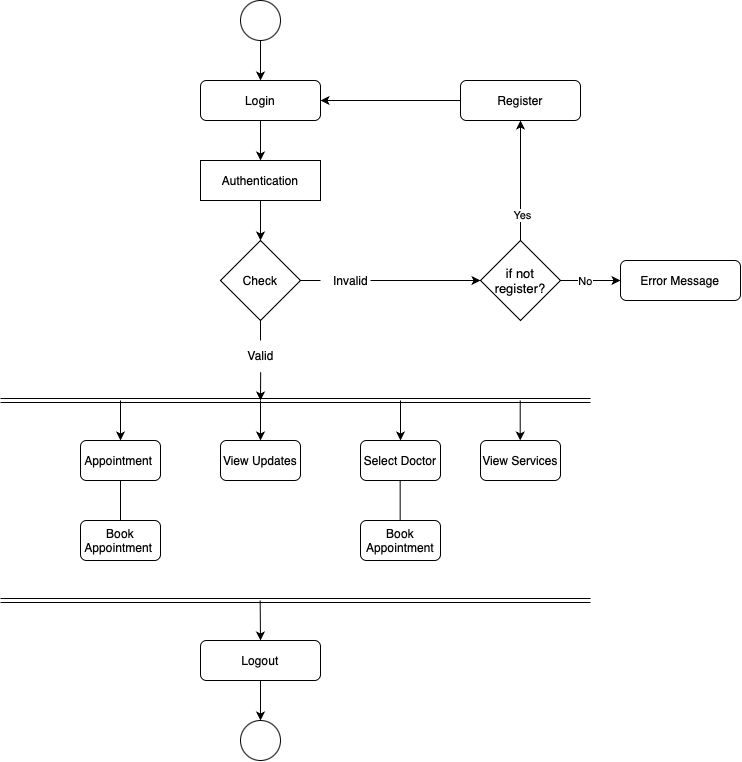

The diagram above was exported from draw.io. Its source (the exported page's mxGraphModel, read from the mxfile embedded in the PNG):
<mxGraphModel dx="1363" dy="924" grid="1" gridSize="10" guides="1" tooltips="1" connect="1" arrows="1" fold="1" page="1" pageScale="1" pageWidth="827" pageHeight="1169" math="0" shadow="0">
  <root>
    <mxCell id="0" />
    <mxCell id="1" parent="0" />
    <mxCell id="zbJL4sM6zBf165YFUX5D-8" value="" style="edgeStyle=orthogonalEdgeStyle;rounded=0;orthogonalLoop=1;jettySize=auto;html=1;" edge="1" parent="1" source="zbJL4sM6zBf165YFUX5D-1" target="zbJL4sM6zBf165YFUX5D-3">
      <mxGeometry relative="1" as="geometry" />
    </mxCell>
    <mxCell id="zbJL4sM6zBf165YFUX5D-1" value="" style="ellipse;whiteSpace=wrap;html=1;aspect=fixed;" vertex="1" parent="1">
      <mxGeometry x="400" y="40" width="40" height="40" as="geometry" />
    </mxCell>
    <mxCell id="zbJL4sM6zBf165YFUX5D-9" value="" style="edgeStyle=orthogonalEdgeStyle;rounded=0;orthogonalLoop=1;jettySize=auto;html=1;" edge="1" parent="1" source="zbJL4sM6zBf165YFUX5D-3" target="zbJL4sM6zBf165YFUX5D-4">
      <mxGeometry relative="1" as="geometry" />
    </mxCell>
    <mxCell id="zbJL4sM6zBf165YFUX5D-3" value="Login" style="rounded=1;whiteSpace=wrap;html=1;" vertex="1" parent="1">
      <mxGeometry x="360" y="120" width="120" height="40" as="geometry" />
    </mxCell>
    <mxCell id="zbJL4sM6zBf165YFUX5D-10" value="" style="edgeStyle=orthogonalEdgeStyle;rounded=0;orthogonalLoop=1;jettySize=auto;html=1;" edge="1" parent="1" source="zbJL4sM6zBf165YFUX5D-4" target="zbJL4sM6zBf165YFUX5D-5">
      <mxGeometry relative="1" as="geometry" />
    </mxCell>
    <mxCell id="zbJL4sM6zBf165YFUX5D-4" value="Authentication" style="rounded=0;whiteSpace=wrap;html=1;" vertex="1" parent="1">
      <mxGeometry x="360" y="200" width="120" height="40" as="geometry" />
    </mxCell>
    <mxCell id="zbJL4sM6zBf165YFUX5D-5" value="Check" style="rhombus;whiteSpace=wrap;html=1;" vertex="1" parent="1">
      <mxGeometry x="380" y="280" width="80" height="80" as="geometry" />
    </mxCell>
    <mxCell id="zbJL4sM6zBf165YFUX5D-6" value="Invalid" style="text;html=1;align=center;verticalAlign=middle;resizable=0;points=[];autosize=1;strokeColor=none;fillColor=none;" vertex="1" parent="1">
      <mxGeometry x="480" y="305" width="60" height="30" as="geometry" />
    </mxCell>
    <mxCell id="zbJL4sM6zBf165YFUX5D-7" value="Valid" style="text;html=1;align=center;verticalAlign=middle;resizable=0;points=[];autosize=1;strokeColor=none;fillColor=none;" vertex="1" parent="1">
      <mxGeometry x="395" y="380" width="50" height="30" as="geometry" />
    </mxCell>
    <mxCell id="zbJL4sM6zBf165YFUX5D-14" value="" style="endArrow=none;html=1;rounded=0;exitX=1;exitY=0.5;exitDx=0;exitDy=0;" edge="1" parent="1" source="zbJL4sM6zBf165YFUX5D-5" target="zbJL4sM6zBf165YFUX5D-6">
      <mxGeometry width="50" height="50" relative="1" as="geometry">
        <mxPoint x="440" y="340" as="sourcePoint" />
        <mxPoint x="490" y="290" as="targetPoint" />
      </mxGeometry>
    </mxCell>
    <mxCell id="zbJL4sM6zBf165YFUX5D-15" value="" style="endArrow=none;html=1;rounded=0;exitX=0.5;exitY=1;exitDx=0;exitDy=0;" edge="1" parent="1" source="zbJL4sM6zBf165YFUX5D-5" target="zbJL4sM6zBf165YFUX5D-7">
      <mxGeometry width="50" height="50" relative="1" as="geometry">
        <mxPoint x="470" y="330" as="sourcePoint" />
        <mxPoint x="490" y="330" as="targetPoint" />
      </mxGeometry>
    </mxCell>
    <mxCell id="zbJL4sM6zBf165YFUX5D-16" value="" style="shape=link;html=1;rounded=0;" edge="1" parent="1">
      <mxGeometry width="100" relative="1" as="geometry">
        <mxPoint x="160" y="440" as="sourcePoint" />
        <mxPoint x="750" y="440" as="targetPoint" />
      </mxGeometry>
    </mxCell>
    <mxCell id="zbJL4sM6zBf165YFUX5D-17" value="" style="endArrow=classic;html=1;rounded=0;exitX=0.503;exitY=1.057;exitDx=0;exitDy=0;exitPerimeter=0;" edge="1" parent="1" source="zbJL4sM6zBf165YFUX5D-7">
      <mxGeometry width="50" height="50" relative="1" as="geometry">
        <mxPoint x="440" y="410" as="sourcePoint" />
        <mxPoint x="420" y="440" as="targetPoint" />
      </mxGeometry>
    </mxCell>
    <mxCell id="zbJL4sM6zBf165YFUX5D-18" value="Appointment&amp;nbsp;" style="rounded=1;whiteSpace=wrap;html=1;" vertex="1" parent="1">
      <mxGeometry x="240" y="480" width="80" height="40" as="geometry" />
    </mxCell>
    <mxCell id="zbJL4sM6zBf165YFUX5D-19" value="Select Doctor" style="rounded=1;whiteSpace=wrap;html=1;" vertex="1" parent="1">
      <mxGeometry x="520" y="480" width="80" height="40" as="geometry" />
    </mxCell>
    <mxCell id="zbJL4sM6zBf165YFUX5D-24" value="" style="endArrow=classic;html=1;rounded=0;entryX=0.5;entryY=0;entryDx=0;entryDy=0;" edge="1" parent="1" target="zbJL4sM6zBf165YFUX5D-18">
      <mxGeometry width="50" height="50" relative="1" as="geometry">
        <mxPoint x="280" y="440" as="sourcePoint" />
        <mxPoint x="430" y="450" as="targetPoint" />
      </mxGeometry>
    </mxCell>
    <mxCell id="zbJL4sM6zBf165YFUX5D-25" value="" style="endArrow=classic;html=1;rounded=0;entryX=0.5;entryY=0;entryDx=0;entryDy=0;" edge="1" parent="1" target="zbJL4sM6zBf165YFUX5D-19">
      <mxGeometry width="50" height="50" relative="1" as="geometry">
        <mxPoint x="560" y="440" as="sourcePoint" />
        <mxPoint x="280" y="460" as="targetPoint" />
      </mxGeometry>
    </mxCell>
    <mxCell id="zbJL4sM6zBf165YFUX5D-57" value="" style="endArrow=none;html=1;rounded=0;entryX=0.5;entryY=1;entryDx=0;entryDy=0;" edge="1" parent="1" target="zbJL4sM6zBf165YFUX5D-18">
      <mxGeometry width="50" height="50" relative="1" as="geometry">
        <mxPoint x="280" y="560" as="sourcePoint" />
        <mxPoint x="450" y="480" as="targetPoint" />
      </mxGeometry>
    </mxCell>
    <mxCell id="zbJL4sM6zBf165YFUX5D-63" value="" style="shape=link;html=1;rounded=0;" edge="1" parent="1">
      <mxGeometry width="100" relative="1" as="geometry">
        <mxPoint x="160" y="640" as="sourcePoint" />
        <mxPoint x="750" y="640" as="targetPoint" />
      </mxGeometry>
    </mxCell>
    <mxCell id="zbJL4sM6zBf165YFUX5D-64" value="" style="endArrow=classic;html=1;rounded=0;" edge="1" parent="1">
      <mxGeometry width="50" height="50" relative="1" as="geometry">
        <mxPoint x="419.66" y="640" as="sourcePoint" />
        <mxPoint x="420" y="680" as="targetPoint" />
      </mxGeometry>
    </mxCell>
    <mxCell id="zbJL4sM6zBf165YFUX5D-67" value="" style="edgeStyle=orthogonalEdgeStyle;rounded=0;orthogonalLoop=1;jettySize=auto;html=1;" edge="1" parent="1" source="zbJL4sM6zBf165YFUX5D-65" target="zbJL4sM6zBf165YFUX5D-66">
      <mxGeometry relative="1" as="geometry" />
    </mxCell>
    <mxCell id="zbJL4sM6zBf165YFUX5D-65" value="Logout" style="rounded=1;whiteSpace=wrap;html=1;" vertex="1" parent="1">
      <mxGeometry x="360" y="680" width="120" height="40" as="geometry" />
    </mxCell>
    <mxCell id="zbJL4sM6zBf165YFUX5D-66" value="" style="ellipse;whiteSpace=wrap;html=1;aspect=fixed;" vertex="1" parent="1">
      <mxGeometry x="400" y="760" width="40" height="40" as="geometry" />
    </mxCell>
    <mxCell id="zbJL4sM6zBf165YFUX5D-88" value="" style="endArrow=classic;html=1;rounded=0;" edge="1" parent="1">
      <mxGeometry width="50" height="50" relative="1" as="geometry">
        <mxPoint x="530" y="320" as="sourcePoint" />
        <mxPoint x="640" y="320" as="targetPoint" />
      </mxGeometry>
    </mxCell>
    <mxCell id="zbJL4sM6zBf165YFUX5D-90" value="&lt;font style=&quot;font-size: 13px;&quot;&gt;if not register?&lt;/font&gt;" style="rhombus;whiteSpace=wrap;html=1;" vertex="1" parent="1">
      <mxGeometry x="640" y="280" width="80" height="80" as="geometry" />
    </mxCell>
    <mxCell id="zbJL4sM6zBf165YFUX5D-93" value="Error Message" style="rounded=1;whiteSpace=wrap;html=1;" vertex="1" parent="1">
      <mxGeometry x="780" y="300" width="120" height="40" as="geometry" />
    </mxCell>
    <mxCell id="zbJL4sM6zBf165YFUX5D-95" value="Register" style="rounded=1;whiteSpace=wrap;html=1;" vertex="1" parent="1">
      <mxGeometry x="620" y="120" width="120" height="40" as="geometry" />
    </mxCell>
    <mxCell id="zbJL4sM6zBf165YFUX5D-96" value="" style="endArrow=classic;html=1;rounded=0;entryX=1;entryY=0.5;entryDx=0;entryDy=0;exitX=0;exitY=0.5;exitDx=0;exitDy=0;" edge="1" parent="1" source="zbJL4sM6zBf165YFUX5D-95" target="zbJL4sM6zBf165YFUX5D-3">
      <mxGeometry width="50" height="50" relative="1" as="geometry">
        <mxPoint x="600" y="340" as="sourcePoint" />
        <mxPoint x="650" y="290" as="targetPoint" />
      </mxGeometry>
    </mxCell>
    <mxCell id="zbJL4sM6zBf165YFUX5D-97" value="" style="endArrow=classic;html=1;rounded=0;entryX=0.5;entryY=1;entryDx=0;entryDy=0;exitX=0.5;exitY=0;exitDx=0;exitDy=0;" edge="1" parent="1" source="zbJL4sM6zBf165YFUX5D-90" target="zbJL4sM6zBf165YFUX5D-95">
      <mxGeometry width="50" height="50" relative="1" as="geometry">
        <mxPoint x="600" y="340" as="sourcePoint" />
        <mxPoint x="650" y="290" as="targetPoint" />
      </mxGeometry>
    </mxCell>
    <mxCell id="zbJL4sM6zBf165YFUX5D-98" value="Yes" style="edgeLabel;html=1;align=center;verticalAlign=middle;resizable=0;points=[];" vertex="1" connectable="0" parent="zbJL4sM6zBf165YFUX5D-97">
      <mxGeometry x="-0.5782" y="-1" relative="1" as="geometry">
        <mxPoint as="offset" />
      </mxGeometry>
    </mxCell>
    <mxCell id="zbJL4sM6zBf165YFUX5D-99" value="" style="endArrow=classic;html=1;rounded=0;entryX=0;entryY=0.5;entryDx=0;entryDy=0;exitX=1;exitY=0.5;exitDx=0;exitDy=0;" edge="1" parent="1" source="zbJL4sM6zBf165YFUX5D-90" target="zbJL4sM6zBf165YFUX5D-93">
      <mxGeometry width="50" height="50" relative="1" as="geometry">
        <mxPoint x="600" y="340" as="sourcePoint" />
        <mxPoint x="650" y="290" as="targetPoint" />
      </mxGeometry>
    </mxCell>
    <mxCell id="zbJL4sM6zBf165YFUX5D-100" value="No" style="edgeLabel;html=1;align=center;verticalAlign=middle;resizable=0;points=[];" vertex="1" connectable="0" parent="zbJL4sM6zBf165YFUX5D-99">
      <mxGeometry x="-0.1747" relative="1" as="geometry">
        <mxPoint as="offset" />
      </mxGeometry>
    </mxCell>
    <mxCell id="zbJL4sM6zBf165YFUX5D-101" value="Book Appointment&amp;nbsp;" style="rounded=1;whiteSpace=wrap;html=1;" vertex="1" parent="1">
      <mxGeometry x="240" y="560" width="80" height="40" as="geometry" />
    </mxCell>
    <mxCell id="zbJL4sM6zBf165YFUX5D-102" value="Book Appointment" style="rounded=1;whiteSpace=wrap;html=1;" vertex="1" parent="1">
      <mxGeometry x="520" y="560" width="80" height="40" as="geometry" />
    </mxCell>
    <mxCell id="zbJL4sM6zBf165YFUX5D-103" value="" style="endArrow=none;html=1;rounded=0;entryX=0.5;entryY=1;entryDx=0;entryDy=0;" edge="1" parent="1">
      <mxGeometry width="50" height="50" relative="1" as="geometry">
        <mxPoint x="559.6600000000001" y="560" as="sourcePoint" />
        <mxPoint x="559.6600000000001" y="520" as="targetPoint" />
      </mxGeometry>
    </mxCell>
    <mxCell id="zbJL4sM6zBf165YFUX5D-104" value="View Updates" style="rounded=1;whiteSpace=wrap;html=1;" vertex="1" parent="1">
      <mxGeometry x="380" y="480" width="80" height="40" as="geometry" />
    </mxCell>
    <mxCell id="zbJL4sM6zBf165YFUX5D-105" value="View Services" style="rounded=1;whiteSpace=wrap;html=1;" vertex="1" parent="1">
      <mxGeometry x="640" y="480" width="80" height="40" as="geometry" />
    </mxCell>
    <mxCell id="zbJL4sM6zBf165YFUX5D-106" value="" style="endArrow=classic;html=1;rounded=0;entryX=0.5;entryY=0;entryDx=0;entryDy=0;" edge="1" parent="1" target="zbJL4sM6zBf165YFUX5D-104">
      <mxGeometry width="50" height="50" relative="1" as="geometry">
        <mxPoint x="420" y="440" as="sourcePoint" />
        <mxPoint x="490" y="430" as="targetPoint" />
      </mxGeometry>
    </mxCell>
    <mxCell id="zbJL4sM6zBf165YFUX5D-107" value="" style="endArrow=classic;html=1;rounded=0;entryX=0.5;entryY=0;entryDx=0;entryDy=0;" edge="1" parent="1">
      <mxGeometry width="50" height="50" relative="1" as="geometry">
        <mxPoint x="679.71" y="440" as="sourcePoint" />
        <mxPoint x="679.71" y="480" as="targetPoint" />
      </mxGeometry>
    </mxCell>
  </root>
</mxGraphModel>